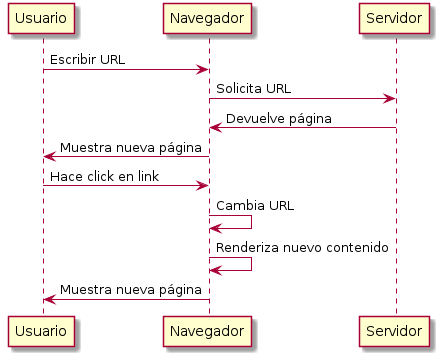

The diagram above was rendered by PlantUML. Its source (embedded in the PNG):
@startuml
Usuario -> Navegador: Escribir URL
Navegador -> Servidor: Solicita URL

Servidor -> Navegador: Devuelve página
Navegador -> Usuario: Muestra nueva página

Usuario -> Navegador: Hace click en link

Navegador -> Navegador: Cambia URL
Navegador -> Navegador: Renderiza nuevo contenido 

Navegador -> Usuario: Muestra nueva página
@enduml